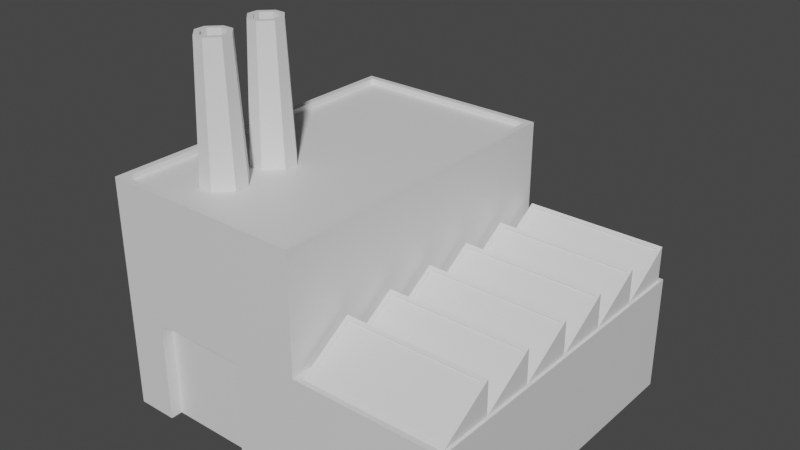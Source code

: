 # Source: Factory_1.blend  (saved by Blender 3.5.10; exported with 4.5.12 LTS)
import bpy
from mathutils import Matrix  # noqa: F401  (used for matrix-valued properties, if any)

bpy.ops.wm.read_factory_settings(use_empty=True)
scene = bpy.context.scene
scene.name = 'Scene'

# ---- collections
col_collection = bpy.data.collections.new('Collection'); scene.collection.children.link(col_collection)

# ---- materials (node trees are filled in below, after node groups)
mat_basemat = bpy.data.materials.new('BaseMat')
mat_basemat.use_transparent_shadow = False
mat_winmat = bpy.data.materials.new('WinMat')
mat_winmat.use_transparent_shadow = False

# ---- material node trees
mat_basemat.use_nodes = True; mat_basemat.node_tree.nodes.clear()
_N = mat_basemat.node_tree.nodes; _L = mat_basemat.node_tree.links
n0 = _N.new('ShaderNodeBsdfPrincipled'); n0.name = 'Principled BSDF'; n0.location = (10, 300)
n0.distribution = 'GGX'
n0.subsurface_method = 'RANDOM_WALK_SKIN'
n0.inputs[3].default_value = 1.45
n0.inputs[27].default_value = (0.0, 0.0, 0.0, 1.0)
n0.inputs[28].default_value = 1.0
n1 = _N.new('ShaderNodeOutputMaterial'); n1.name = 'Material Output'; n1.location = (300, 300)
_L.new(n0.outputs[0], n1.inputs[0])
n1.is_active_output = True
mat_winmat.use_nodes = True; mat_winmat.node_tree.nodes.clear()
_N = mat_winmat.node_tree.nodes; _L = mat_winmat.node_tree.links
n0 = _N.new('ShaderNodeBsdfPrincipled'); n0.name = 'Principled BSDF'; n0.location = (10, 300)
n0.distribution = 'GGX'
n0.subsurface_method = 'RANDOM_WALK_SKIN'
n0.inputs[3].default_value = 1.45
n0.inputs[27].default_value = (0.0, 0.0, 0.0, 1.0)
n0.inputs[28].default_value = 1.0
n1 = _N.new('ShaderNodeOutputMaterial'); n1.name = 'Material Output'; n1.location = (300, 300)
_L.new(n0.outputs[0], n1.inputs[0])
n1.is_active_output = True

# ---- world
world_world = bpy.data.worlds.new('World'); scene.world = world_world
world_world.use_nodes = True; world_world.node_tree.nodes.clear()
_N = world_world.node_tree.nodes; _L = world_world.node_tree.links
n0 = _N.new('ShaderNodeOutputWorld'); n0.name = 'World Output'; n0.location = (300, 300)
n1 = _N.new('ShaderNodeBackground'); n1.name = 'Background'; n1.location = (10, 300)
n1.inputs[0].default_value = (0.05088, 0.05088, 0.05088, 1.0)
_L.new(n1.outputs[0], n0.inputs[0])
n0.is_active_output = True
world_world.color = (0.05088, 0.05088, 0.05088)
world_world.use_sun_shadow = False
world_world.sun_shadow_jitter_overblur = 0.0

# ---- meshes
me_cube_005 = bpy.data.meshes.new('Cube.005')
me_cube_005.from_pydata([(-3.183, -2.306, -3.274), (-3.183, -2.306, -1.274), (-3.183, 3.377, -3.274), (-3.183, 3.377, -1.274), (2.888, -2.306, -3.274), (2.779, -2.166, -1.238), (2.888, 3.377, -3.274), (2.845, 3.292, -1.274), (0.4317, 3.292, -1.274), (0.4975, -2.166, -1.238), (-3.071, -2.199, 0.7262), (-3.071, 3.271, 0.7262), (0.2045, -2.199, 0.7262), (0.2045, 3.271, 0.7262), (0.3882, 3.377, -1.274), (2.888, 3.377, -1.274), (2.888, -2.306, -1.274), (0.3882, -2.306, -1.274), (2.779, 2.429, -1.238), (2.779, 1.51, -1.238), (2.779, 0.591, -1.238), (2.779, -0.3279, -1.238), (2.779, -1.247, -1.238), (0.4975, 2.429, -1.238), (0.4975, 1.51, -1.238), (0.4975, 0.591, -1.238), (0.4975, -0.3279, -1.238), (0.4975, -1.247, -1.238), (0.4975, -1.357, -0.7098), (2.779, -1.357, -0.7098), (0.4975, 3.237, -0.7098), (2.779, 3.237, -0.7098), (0.4975, 2.319, -0.7098), (2.779, 2.319, -0.7098), (0.4975, 1.4, -0.7098), (2.779, 1.4, -0.7098), (0.4975, 0.4808, -0.7098), (2.779, 0.4808, -0.7098), (0.4975, -0.438, -0.7098), (2.779, -0.438, -0.7098), (0.3169, -2.306, 0.7262), (-3.183, -2.306, 0.7262), (-3.183, 3.377, 0.7262), (0.3169, 3.377, 0.7262), (0.2045, -2.199, 0.6262), (-3.071, -2.199, 0.6262), (-3.071, 3.271, 0.6262), (0.2045, 3.271, 0.6262), (-1.786, -1.205, 2.898), (-1.924, -1.067, 2.898), (-1.857, -0.888, 0.6288), (-1.607, -1.138, 0.6288), (-1.924, -1.462, 2.898), (-1.786, -1.323, 2.898), (-1.607, -1.39, 0.6288), (-1.857, -1.64, 0.6288), (-2.042, -1.067, 2.898), (-2.181, -1.205, 2.898), (-2.359, -1.138, 0.6288), (-2.109, -0.888, 0.6288), (-2.181, -1.323, 2.898), (-2.042, -1.462, 2.898), (-2.109, -1.64, 0.6288), (-2.359, -1.39, 0.6288), (-1.786, -0.2048, 2.898), (-1.924, -0.06661, 2.898), (-1.857, 0.112, 0.6288), (-1.607, -0.1381, 0.6288), (-1.924, -0.4616, 2.898), (-1.786, -0.3234, 2.898), (-1.607, -0.3901, 0.6288), (-1.857, -0.6401, 0.6288), (-2.042, -0.06661, 2.898), (-2.181, -0.2048, 2.898), (-2.359, -0.1381, 0.6288), (-2.109, 0.112, 0.6288), (-2.181, -0.3234, 2.898), (-2.042, -0.4616, 2.898), (-2.109, -0.6401, 0.6288), (-2.359, -0.3901, 0.6288), (-1.699, -1.359, 2.898), (-1.888, -1.548, 2.898), (-1.888, -0.9797, 2.898), (-1.699, -1.169, 2.898), (-2.267, -1.169, 2.898), (-2.078, -0.9797, 2.898), (-2.078, -1.548, 2.898), (-2.267, -1.359, 2.898), (-1.699, -0.3593, 2.898), (-1.888, -0.5485, 2.898), (-1.888, 0.02028, 2.898), (-1.699, -0.1688, 2.898), (-2.267, -0.1688, 2.898), (-2.078, 0.02028, 2.898), (-2.078, -0.5485, 2.898), (-2.267, -0.3593, 2.898), (-1.786, -1.323, 1.898), (-1.924, -1.462, 1.898), (-1.924, -1.067, 1.898), (-1.786, -1.205, 1.898), (-2.181, -1.205, 1.898), (-2.042, -1.067, 1.898), (-2.042, -1.462, 1.898), (-2.181, -1.323, 1.898), (-1.786, -0.3234, 1.898), (-1.924, -0.4616, 1.898), (-1.924, -0.06661, 1.898), (-1.786, -0.2048, 1.898), (-2.181, -0.2048, 1.898), (-2.042, -0.06661, 1.898), (-2.042, -0.4616, 1.898), (-2.181, -0.3234, 1.898), (2.845, -2.221, -1.274), (0.4317, -2.221, -1.274), (0.4317, 2.374, -1.274), (2.845, 2.374, -1.274), (0.4317, 1.455, -1.274), (2.845, 1.455, -1.274), (0.4317, 0.5359, -1.274), (2.845, 0.5359, -1.274), (0.4317, -0.3829, -1.274), (2.845, -0.3829, -1.274), (0.4317, -1.302, -1.274), (2.845, -1.302, -1.274), (0.4317, -1.302, -0.6738), (2.845, -1.302, -0.6738), (2.845, -0.3829, -0.6738), (0.4317, 3.292, -0.6738), (2.845, 3.292, -0.6738), (0.4317, 2.374, -0.6738), (2.845, 2.374, -0.6738), (0.4317, 1.455, -0.6738), (2.845, 1.455, -0.6738), (0.4317, 0.5359, -0.6738), (2.845, 0.5359, -0.6738), (0.4317, -0.3829, -0.6738), (2.779, -2.166, -1.238), (0.4975, -2.166, -1.238), (0.4975, 2.429, -1.238), (2.779, 2.429, -1.238), (0.4975, 1.51, -1.238), (2.779, 1.51, -1.238), (0.4975, 0.591, -1.238), (2.779, 0.591, -1.238), (0.4975, -0.3279, -1.238), (2.779, -0.3279, -1.238), (0.4975, -1.247, -1.238), (2.779, -1.247, -1.238), (0.4975, -1.357, -0.7098), (2.779, -1.357, -0.7098), (2.779, -0.438, -0.7098), (0.4975, 3.237, -0.7098), (2.779, 3.237, -0.7098), (0.4975, 2.319, -0.7098), (2.779, 2.319, -0.7098), (0.4975, 1.4, -0.7098), (2.779, 1.4, -0.7098), (0.4975, 0.4808, -0.7098), (2.779, 0.4808, -0.7098), (0.4975, -0.438, -0.7098), (2.779, -2.155, -1.255), (0.4975, -2.155, -1.255), (0.4975, 2.44, -1.255), (2.779, 2.44, -1.255), (0.4975, 1.521, -1.255), (2.779, 1.521, -1.255), (0.4975, 0.6019, -1.255), (2.779, 0.6019, -1.255), (0.4975, -0.3169, -1.255), (2.779, -0.3169, -1.255), (0.4975, -1.236, -1.255), (2.779, -1.236, -1.255), (0.4975, -1.346, -0.7265), (2.779, -1.346, -0.7265), (2.779, -0.4271, -0.7265), (0.4975, 3.248, -0.7265), (2.779, 3.248, -0.7265), (0.4975, 2.329, -0.7265), (2.779, 2.329, -0.7265), (0.4975, 1.411, -0.7265), (2.779, 1.411, -0.7265), (0.4975, 0.4918, -0.7265), (2.779, 0.4918, -0.7265), (0.4975, -0.4271, -0.7265), (0.3169, -2.306, -1.274), (0.3169, 3.377, -1.274), (-2.483, -2.306, -3.274), (-0.8497, -2.306, -3.274), (-0.8497, -2.306, -1.274), (-2.483, -2.306, -1.274), (-0.8497, -2.306, -1.524), (-2.483, -2.306, -1.524), (-2.483, -2.106, -3.274), (-0.8497, -2.106, -3.274), (-0.8497, -2.106, -1.524), (-2.483, -2.106, -1.524)], [], [(2, 3, 185, 14, 15, 6), (6, 15, 16, 4), (186, 191, 189, 1, 0), (2, 6, 4, 187, 193, 192, 186, 0), (185, 3, 42, 43), (0, 1, 3, 2), (13, 11, 46, 47), (8, 7, 15, 14), (112, 113, 17, 16), (7, 115, 117, 119, 121, 123, 112, 16, 15), (33, 32, 153, 154), (113, 124, 122), (123, 125, 112), (122, 124, 125, 123), (20, 35, 156, 143), (114, 127, 8), (7, 128, 115), (8, 127, 128, 7), (25, 20, 143, 142), (116, 129, 114), (115, 130, 117), (114, 129, 130, 115), (30, 23, 138, 151), (118, 131, 116), (117, 132, 119), (116, 131, 132, 117), (21, 37, 158, 145), (120, 133, 118), (119, 134, 121), (118, 133, 134, 119), (24, 19, 141, 140), (122, 135, 120), (121, 126, 123), (120, 135, 126, 121), (12, 10, 41, 40), (11, 13, 43, 42), (10, 11, 42, 41), (13, 12, 40, 43), (46, 45, 44, 47), (11, 10, 45, 46), (10, 12, 44, 45), (12, 13, 47, 44), (55, 81, 86, 62), (56, 57, 100, 101), (63, 87, 84, 58), (58, 59, 50, 51, 54, 55, 62, 63), (59, 85, 82, 50), (81, 55, 54, 80), (83, 51, 50, 82), (85, 59, 58, 84), (62, 86, 87, 63), (51, 83, 80, 54), (71, 89, 94, 78), (64, 65, 106, 107), (79, 95, 92, 74), (74, 75, 66, 67, 70, 71, 78, 79), (75, 93, 90, 66), (89, 71, 70, 88), (91, 67, 66, 90), (93, 75, 74, 92), (78, 94, 95, 79), (67, 91, 88, 70), (53, 52, 81, 80), (49, 48, 83, 82), (57, 56, 85, 84), (61, 60, 87, 86), (48, 53, 80, 83), (56, 49, 82, 85), (60, 57, 84, 87), (52, 61, 86, 81), (69, 68, 89, 88), (65, 64, 91, 90), (73, 72, 93, 92), (77, 76, 95, 94), (64, 69, 88, 91), (72, 65, 90, 93), (76, 73, 92, 95), (68, 77, 94, 89), (99, 98, 101, 100, 103, 102, 97, 96), (107, 106, 109, 108, 111, 110, 105, 104), (72, 73, 108, 109), (60, 61, 102, 103), (76, 77, 110, 111), (53, 48, 99, 96), (69, 64, 107, 104), (49, 56, 101, 98), (65, 72, 109, 106), (57, 60, 103, 100), (73, 76, 111, 108), (61, 52, 97, 102), (52, 53, 96, 97), (77, 68, 105, 110), (68, 69, 104, 105), (48, 49, 98, 99), (3, 1, 41, 42), (5, 9, 113, 112), (18, 23, 114, 115), (19, 24, 116, 117), (20, 25, 118, 119), (21, 26, 120, 121), (22, 27, 122, 123), (28, 29, 125, 124), (39, 22, 123, 126), (9, 28, 124, 113), (30, 31, 128, 127), (23, 30, 127, 114), (32, 33, 130, 129), (33, 19, 117, 130), (31, 18, 115, 128), (34, 35, 132, 131), (25, 34, 131, 118), (36, 37, 134, 133), (37, 21, 121, 134), (35, 20, 119, 132), (38, 39, 126, 135), (27, 38, 135, 122), (29, 5, 112, 125), (26, 36, 133, 120), (24, 32, 129, 116), (157, 144, 168, 181), (147, 150, 174, 171), (156, 155, 179, 180), (136, 149, 173, 160), (149, 148, 172, 173), (139, 152, 176, 163), (26, 21, 145, 144), (39, 38, 159, 150), (19, 33, 154, 141), (27, 22, 147, 146), (38, 27, 146, 159), (18, 31, 152, 139), (29, 28, 148, 149), (5, 29, 149, 136), (35, 34, 155, 156), (22, 39, 150, 147), (36, 26, 144, 157), (9, 5, 136, 137), (34, 25, 142, 155), (28, 9, 137, 148), (32, 24, 140, 153), (23, 18, 139, 138), (37, 36, 157, 158), (31, 30, 151, 152), (172, 161, 160, 173), (175, 162, 163, 176), (177, 164, 165, 178), (179, 166, 167, 180), (181, 168, 169, 182), (183, 170, 171, 174), (137, 136, 160, 161), (155, 142, 166, 179), (148, 137, 161, 172), (153, 140, 164, 177), (138, 139, 163, 162), (158, 157, 181, 182), (152, 151, 175, 176), (140, 141, 165, 164), (145, 158, 182, 169), (151, 138, 162, 175), (142, 143, 167, 166), (143, 156, 180, 167), (154, 153, 177, 178), (144, 145, 169, 168), (150, 159, 183, 174), (141, 154, 178, 165), (146, 147, 171, 170), (159, 146, 170, 183), (1, 189, 188, 184, 40, 41), (184, 17, 113, 122, 120, 118, 116, 114, 8, 14, 185), (40, 184, 185, 43), (4, 16, 17, 184, 188, 190, 187), (190, 188, 189, 191), (190, 191, 195, 194), (193, 194, 195, 192), (187, 190, 194, 193), (191, 186, 192, 195)])
me_cube_005.polygons.foreach_set('material_index', [0, 0, 0, 0, 0, 0, 0, 0, 0, 0, 0, 0, 0, 0, 0, 0, 0, 0, 0, 0, 0, 0, 0, 0, 0, 0, 0, 0, 0, 0, 0, 0, 0, 0, 0, 0, 0, 0, 0, 0, 0, 0, 0, 0, 0, 0, 0, 0, 0, 0, 0, 0, 0, 0, 0, 0, 0, 0, 0, 0, 0, 0, 0, 0, 0, 0, 0, 0, 0, 0, 0, 0, 0, 0, 0, 0, 0, 0, 0, 0, 0, 0, 0, 0, 0, 0, 0, 0, 0, 0, 0, 0, 0, 0, 0, 0, 0, 0, 0, 0, 0, 0, 0, 0, 0, 0, 0, 0, 0, 0, 0, 0, 0, 0, 0, 0, 0, 0, 0, 0, 0, 0, 0, 0, 0, 0, 0, 0, 0, 0, 0, 0, 0, 0, 0, 0, 0, 0, 0, 0, 0, 0, 0, 1, 1, 1, 1, 1, 1, 0, 0, 0, 0, 0, 0, 0, 0, 0, 0, 0, 0, 0, 0, 0, 0, 0, 0, 0, 0, 0, 0, 0, 0, 0, 0, 0])
_uv = me_cube_005.uv_layers.new(name='UVMap')
_uv.uv.foreach_set('vector', [0.375, 0.25, 0.625, 0.25, 0.625, 0.3125, 0.625, 0.375, 0.625, 0.5, 0.375, 0.5, 0.375, 0.5, 0.625, 0.5, 0.625, 0.75, 0.375, 0.75, 0.375, 0.9167, 0.5, 0.9479, 0.625, 0.9792, 0.625, 1.0, 0.375, 1.0, 0.125, 0.5, 0.375, 0.5, 0.375, 0.75, 0.2917, 0.75, 0.2917, 0.75, 0.2083, 0.75, 0.2083, 0.75, 0.125, 0.75, 0.625, 0.3125, 0.625, 0.25, 0.625, 0.25, 0.625, 0.375, 0.375, 0.0, 0.625, 0.0, 0.625, 0.25, 0.375, 0.25, 0.754, 0.5047, 0.871, 0.5047, 0.871, 0.5047, 0.754, 0.5047, 0.7378, 0.5101, 0.6372, 0.5101, 0.625, 0.5, 0.75, 0.5, 0.6372, 0.7399, 0.7378, 0.7399, 0.75, 0.75, 0.625, 0.75, 0.6372, 0.5101, 0.6372, 0.5484, 0.6372, 0.5867, 0.6372, 0.625, 0.6372, 0.6633, 0.6372, 0.7016, 0.6372, 0.7399, 0.625, 0.75, 0.625, 0.5, 0.6399, 0.5507, 0.7351, 0.5507, 0.7351, 0.5507, 0.6399, 0.5507, 0.7378, 0.7399, 0.7378, 0.7016, 0.7378, 0.7016, 0.6372, 0.7016, 0.6372, 0.7016, 0.6372, 0.7399, 0.7378, 0.7016, 0.7378, 0.7016, 0.6372, 0.7016, 0.6372, 0.7016, 0.6399, 0.6227, 0.6399, 0.589, 0.6399, 0.589, 0.6399, 0.6227, 0.7378, 0.5484, 0.7378, 0.5101, 0.7378, 0.5101, 0.6372, 0.5101, 0.6372, 0.5101, 0.6372, 0.5484, 0.7378, 0.5101, 0.7378, 0.5101, 0.6372, 0.5101, 0.6372, 0.5101, 0.7351, 0.6227, 0.6399, 0.6227, 0.6399, 0.6227, 0.7351, 0.6227, 0.7378, 0.5867, 0.7378, 0.5484, 0.7378, 0.5484, 0.6372, 0.5484, 0.6372, 0.5484, 0.6372, 0.5867, 0.7378, 0.5484, 0.7378, 0.5484, 0.6372, 0.5484, 0.6372, 0.5484, 0.7351, 0.5124, 0.7351, 0.5461, 0.7351, 0.5461, 0.7351, 0.5124, 0.7378, 0.625, 0.7378, 0.5867, 0.7378, 0.5867, 0.6372, 0.5867, 0.6372, 0.5867, 0.6372, 0.625, 0.7378, 0.5867, 0.7378, 0.5867, 0.6372, 0.5867, 0.6372, 0.5867, 0.6399, 0.661, 0.6399, 0.6273, 0.6399, 0.6273, 0.6399, 0.661, 0.7378, 0.6633, 0.7378, 0.625, 0.7378, 0.625, 0.6372, 0.625, 0.6372, 0.625, 0.6372, 0.6633, 0.7378, 0.625, 0.7378, 0.625, 0.6372, 0.625, 0.6372, 0.625, 0.7351, 0.5844, 0.6399, 0.5844, 0.6399, 0.5844, 0.7351, 0.5844, 0.7378, 0.7016, 0.7378, 0.6633, 0.7378, 0.6633, 0.6372, 0.6633, 0.6372, 0.6633, 0.6372, 0.7016, 0.7378, 0.6633, 0.7378, 0.6633, 0.6372, 0.6633, 0.6372, 0.6633, 0.754, 0.7453, 0.871, 0.7453, 0.875, 0.75, 0.75, 0.75, 0.871, 0.5047, 0.754, 0.5047, 0.75, 0.5, 0.875, 0.5, 0.871, 0.7453, 0.871, 0.5047, 0.875, 0.5, 0.875, 0.75, 0.754, 0.5047, 0.754, 0.7453, 0.75, 0.75, 0.75, 0.5, 0.871, 0.5047, 0.871, 0.7453, 0.754, 0.7453, 0.754, 0.5047, 0.871, 0.5047, 0.871, 0.7453, 0.871, 0.7453, 0.871, 0.5047, 0.871, 0.7453, 0.754, 0.7453, 0.754, 0.7453, 0.871, 0.7453, 0.754, 0.7453, 0.754, 0.5047, 0.754, 0.5047, 0.754, 0.7453, 0.375, 0.8331, 0.625, 0.8331, 0.625, 0.9169, 0.375, 0.9169, 0.2761, 0.5382, 0.3368, 0.5989, 0.3368, 0.5989, 0.2761, 0.5382, 0.375, 0.5831, 0.625, 0.5831, 0.625, 0.6669, 0.375, 0.6669, 0.375, 0.08313, 0.4581, 0.0, 0.5419, 0.0, 0.625, 0.08313, 0.625, 0.1669, 0.5419, 0.25, 0.4581, 0.25, 0.375, 0.1669, 0.375, 0.3331, 0.625, 0.3331, 0.625, 0.4169, 0.375, 0.4169, 0.625, 0.8331, 0.375, 0.8331, 0.375, 0.75, 0.625, 0.75, 0.625, 0.5, 0.375, 0.5, 0.375, 0.4169, 0.625, 0.4169, 0.625, 0.3331, 0.375, 0.3331, 0.375, 0.25, 0.625, 0.25, 0.375, 0.5, 0.625, 0.5, 0.625, 0.5831, 0.375, 0.5831, 0.625, 0.5831, 0.875, 0.5831, 0.875, 0.6669, 0.625, 0.6669, 0.375, 0.8331, 0.625, 0.8331, 0.625, 0.9169, 0.375, 0.9169, 0.1632, 0.5989, 0.2239, 0.5382, 0.2239, 0.5382, 0.1632, 0.5989, 0.375, 0.5831, 0.625, 0.5831, 0.625, 0.6669, 0.375, 0.6669, 0.375, 0.08313, 0.4581, 0.0, 0.5419, 0.0, 0.625, 0.08313, 0.625, 0.1669, 0.5419, 0.25, 0.4581, 0.25, 0.375, 0.1669, 0.375, 0.3331, 0.625, 0.3331, 0.625, 0.4169, 0.375, 0.4169, 0.625, 0.8331, 0.375, 0.8331, 0.375, 0.75, 0.625, 0.75, 0.625, 0.5, 0.375, 0.5, 0.375, 0.4169, 0.625, 0.4169, 0.625, 0.3331, 0.375, 0.3331, 0.375, 0.25, 0.625, 0.25, 0.375, 0.5, 0.625, 0.5, 0.625, 0.5831, 0.375, 0.5831, 0.625, 0.5831, 0.875, 0.5831, 0.875, 0.6669, 0.625, 0.6669, 0.1632, 0.6511, 0.2239, 0.7118, 0.2081, 0.75, 0.125, 0.6669, 0.2239, 0.5382, 0.1632, 0.5989, 0.125, 0.5831, 0.2081, 0.5, 0.3368, 0.5989, 0.2761, 0.5382, 0.2919, 0.5, 0.375, 0.5831, 0.2761, 0.7118, 0.3368, 0.6511, 0.375, 0.6669, 0.2919, 0.75, 0.1632, 0.5989, 0.1632, 0.6511, 0.125, 0.6669, 0.125, 0.5831, 0.2761, 0.5382, 0.2239, 0.5382, 0.2081, 0.5, 0.2919, 0.5, 0.3368, 0.6511, 0.3368, 0.5989, 0.375, 0.5831, 0.375, 0.6669, 0.2239, 0.7118, 0.2761, 0.7118, 0.2919, 0.75, 0.2081, 0.75, 0.1632, 0.6511, 0.2239, 0.7118, 0.2081, 0.75, 0.125, 0.6669, 0.2239, 0.5382, 0.1632, 0.5989, 0.125, 0.5831, 0.2081, 0.5, 0.3368, 0.5989, 0.2761, 0.5382, 0.2919, 0.5, 0.375, 0.5831, 0.2761, 0.7118, 0.3368, 0.6511, 0.375, 0.6669, 0.2919, 0.75, 0.1632, 0.5989, 0.1632, 0.6511, 0.125, 0.6669, 0.125, 0.5831, 0.2761, 0.5382, 0.2239, 0.5382, 0.2081, 0.5, 0.2919, 0.5, 0.3368, 0.6511, 0.3368, 0.5989, 0.375, 0.5831, 0.375, 0.6669, 0.2239, 0.7118, 0.2761, 0.7118, 0.2919, 0.75, 0.2081, 0.75, 0.1632, 0.5989, 0.2239, 0.5382, 0.2761, 0.5382, 0.3368, 0.5989, 0.3368, 0.6511, 0.2761, 0.7118, 0.2239, 0.7118, 0.1632, 0.6511, 0.1632, 0.5989, 0.2239, 0.5382, 0.2761, 0.5382, 0.3368, 0.5989, 0.3368, 0.6511, 0.2761, 0.7118, 0.2239, 0.7118, 0.1632, 0.6511, 0.2761, 0.5382, 0.3368, 0.5989, 0.3368, 0.5989, 0.2761, 0.5382, 0.3368, 0.6511, 0.2761, 0.7118, 0.2761, 0.7118, 0.3368, 0.6511, 0.3368, 0.6511, 0.2761, 0.7118, 0.2761, 0.7118, 0.3368, 0.6511, 0.1632, 0.6511, 0.1632, 0.5989, 0.1632, 0.5989, 0.1632, 0.6511, 0.1632, 0.6511, 0.1632, 0.5989, 0.1632, 0.5989, 0.1632, 0.6511, 0.2239, 0.5382, 0.2761, 0.5382, 0.2761, 0.5382, 0.2239, 0.5382, 0.2239, 0.5382, 0.2761, 0.5382, 0.2761, 0.5382, 0.2239, 0.5382, 0.3368, 0.5989, 0.3368, 0.6511, 0.3368, 0.6511, 0.3368, 0.5989, 0.3368, 0.5989, 0.3368, 0.6511, 0.3368, 0.6511, 0.3368, 0.5989, 0.2761, 0.7118, 0.2239, 0.7118, 0.2239, 0.7118, 0.2761, 0.7118, 0.2239, 0.7118, 0.1632, 0.6511, 0.1632, 0.6511, 0.2239, 0.7118, 0.2761, 0.7118, 0.2239, 0.7118, 0.2239, 0.7118, 0.2761, 0.7118, 0.2239, 0.7118, 0.1632, 0.6511, 0.1632, 0.6511, 0.2239, 0.7118, 0.1632, 0.5989, 0.2239, 0.5382, 0.2239, 0.5382, 0.1632, 0.5989, 0.625, 0.25, 0.625, 0.0, 0.625, 0.0, 0.625, 0.25, 0.6399, 0.7376, 0.7351, 0.7376, 0.7378, 0.7399, 0.6372, 0.7399, 0.6399, 0.5461, 0.7351, 0.5461, 0.7378, 0.5484, 0.6372, 0.5484, 0.6399, 0.5844, 0.7351, 0.5844, 0.7378, 0.5867, 0.6372, 0.5867, 0.6399, 0.6227, 0.7351, 0.6227, 0.7378, 0.625, 0.6372, 0.625, 0.6399, 0.661, 0.7351, 0.661, 0.7378, 0.6633, 0.6372, 0.6633, 0.6399, 0.6993, 0.7351, 0.6993, 0.7378, 0.7016, 0.6372, 0.7016, 0.7351, 0.7039, 0.6399, 0.7039, 0.6372, 0.7016, 0.7378, 0.7016, 0.6399, 0.6656, 0.6399, 0.6993, 0.6372, 0.7016, 0.6372, 0.6633, 0.7351, 0.7376, 0.7351, 0.7039, 0.7378, 0.7016, 0.7378, 0.7399, 0.7351, 0.5124, 0.6399, 0.5124, 0.6372, 0.5101, 0.7378, 0.5101, 0.7351, 0.5461, 0.7351, 0.5124, 0.7378, 0.5101, 0.7378, 0.5484, 0.7351, 0.5507, 0.6399, 0.5507, 0.6372, 0.5484, 0.7378, 0.5484, 0.6399, 0.5507, 0.6399, 0.5844, 0.6372, 0.5867, 0.6372, 0.5484, 0.6399, 0.5124, 0.6399, 0.5461, 0.6372, 0.5484, 0.6372, 0.5101, 0.7351, 0.589, 0.6399, 0.589, 0.6372, 0.5867, 0.7378, 0.5867, 0.7351, 0.6227, 0.7351, 0.589, 0.7378, 0.5867, 0.7378, 0.625, 0.7351, 0.6273, 0.6399, 0.6273, 0.6372, 0.625, 0.7378, 0.625, 0.6399, 0.6273, 0.6399, 0.661, 0.6372, 0.6633, 0.6372, 0.625, 0.6399, 0.589, 0.6399, 0.6227, 0.6372, 0.625, 0.6372, 0.5867, 0.7351, 0.6656, 0.6399, 0.6656, 0.6372, 0.6633, 0.7378, 0.6633, 0.7351, 0.6993, 0.7351, 0.6656, 0.7378, 0.6633, 0.7378, 0.7016, 0.6399, 0.7039, 0.6399, 0.7376, 0.6372, 0.7399, 0.6372, 0.7016, 0.7351, 0.661, 0.7351, 0.6273, 0.7378, 0.625, 0.7378, 0.6633, 0.7351, 0.5844, 0.7351, 0.5507, 0.7378, 0.5484, 0.7378, 0.5867, 0.7351, 0.6273, 0.7351, 0.661, 0.7351, 0.661, 0.7351, 0.6273, 0.6399, 0.6993, 0.6399, 0.6656, 0.6399, 0.6656, 0.6399, 0.6993, 0.6399, 0.589, 0.7351, 0.589, 0.7351, 0.589, 0.6399, 0.589, 0.6399, 0.7376, 0.6399, 0.7039, 0.6399, 0.7039, 0.6399, 0.7376, 0.6399, 0.7039, 0.7351, 0.7039, 0.7351, 0.7039, 0.6399, 0.7039, 0.6399, 0.5461, 0.6399, 0.5124, 0.6399, 0.5124, 0.6399, 0.5461, 0.7351, 0.661, 0.6399, 0.661, 0.6399, 0.661, 0.7351, 0.661, 0.6399, 0.6656, 0.7351, 0.6656, 0.7351, 0.6656, 0.6399, 0.6656, 0.6399, 0.5844, 0.6399, 0.5507, 0.6399, 0.5507, 0.6399, 0.5844, 0.7351, 0.6993, 0.6399, 0.6993, 0.6399, 0.6993, 0.7351, 0.6993, 0.7351, 0.6656, 0.7351, 0.6993, 0.7351, 0.6993, 0.7351, 0.6656, 0.6399, 0.5461, 0.6399, 0.5124, 0.6399, 0.5124, 0.6399, 0.5461, 0.6399, 0.7039, 0.7351, 0.7039, 0.7351, 0.7039, 0.6399, 0.7039, 0.6399, 0.7376, 0.6399, 0.7039, 0.6399, 0.7039, 0.6399, 0.7376, 0.6399, 0.589, 0.7351, 0.589, 0.7351, 0.589, 0.6399, 0.589, 0.6399, 0.6993, 0.6399, 0.6656, 0.6399, 0.6656, 0.6399, 0.6993, 0.7351, 0.6273, 0.7351, 0.661, 0.7351, 0.661, 0.7351, 0.6273, 0.7351, 0.7376, 0.6399, 0.7376, 0.6399, 0.7376, 0.7351, 0.7376, 0.7351, 0.589, 0.7351, 0.6227, 0.7351, 0.6227, 0.7351, 0.589, 0.7351, 0.7039, 0.7351, 0.7376, 0.7351, 0.7376, 0.7351, 0.7039, 0.7351, 0.5507, 0.7351, 0.5844, 0.7351, 0.5844, 0.7351, 0.5507, 0.7351, 0.5461, 0.6399, 0.5461, 0.6399, 0.5461, 0.7351, 0.5461, 0.6399, 0.6273, 0.7351, 0.6273, 0.7351, 0.6273, 0.6399, 0.6273, 0.6399, 0.5124, 0.7351, 0.5124, 0.7351, 0.5124, 0.6399, 0.5124, 0.7351, 0.7039, 0.7351, 0.7376, 0.6399, 0.7376, 0.6399, 0.7039, 0.7351, 0.5124, 0.7351, 0.5461, 0.6399, 0.5461, 0.6399, 0.5124, 0.7351, 0.5507, 0.7351, 0.5844, 0.6399, 0.5844, 0.6399, 0.5507, 0.7351, 0.589, 0.7351, 0.6227, 0.6399, 0.6227, 0.6399, 0.589, 0.7351, 0.6273, 0.7351, 0.661, 0.6399, 0.661, 0.6399, 0.6273, 0.7351, 0.6656, 0.7351, 0.6993, 0.6399, 0.6993, 0.6399, 0.6656, 0.7351, 0.7376, 0.6399, 0.7376, 0.6399, 0.7376, 0.7351, 0.7376, 0.7351, 0.589, 0.7351, 0.6227, 0.7351, 0.6227, 0.7351, 0.589, 0.7351, 0.7039, 0.7351, 0.7376, 0.7351, 0.7376, 0.7351, 0.7039, 0.7351, 0.5507, 0.7351, 0.5844, 0.7351, 0.5844, 0.7351, 0.5507, 0.7351, 0.5461, 0.6399, 0.5461, 0.6399, 0.5461, 0.7351, 0.5461, 0.6399, 0.6273, 0.7351, 0.6273, 0.7351, 0.6273, 0.6399, 0.6273, 0.6399, 0.5124, 0.7351, 0.5124, 0.7351, 0.5124, 0.6399, 0.5124, 0.7351, 0.5844, 0.6399, 0.5844, 0.6399, 0.5844, 0.7351, 0.5844, 0.6399, 0.661, 0.6399, 0.6273, 0.6399, 0.6273, 0.6399, 0.661, 0.7351, 0.5124, 0.7351, 0.5461, 0.7351, 0.5461, 0.7351, 0.5124, 0.7351, 0.6227, 0.6399, 0.6227, 0.6399, 0.6227, 0.7351, 0.6227, 0.6399, 0.6227, 0.6399, 0.589, 0.6399, 0.589, 0.6399, 0.6227, 0.6399, 0.5507, 0.7351, 0.5507, 0.7351, 0.5507, 0.6399, 0.5507, 0.7351, 0.661, 0.6399, 0.661, 0.6399, 0.661, 0.7351, 0.661, 0.6399, 0.6656, 0.7351, 0.6656, 0.7351, 0.6656, 0.6399, 0.6656, 0.6399, 0.5844, 0.6399, 0.5507, 0.6399, 0.5507, 0.6399, 0.5844, 0.7351, 0.6993, 0.6399, 0.6993, 0.6399, 0.6993, 0.7351, 0.6993, 0.7351, 0.6656, 0.7351, 0.6993, 0.7351, 0.6993, 0.7351, 0.6656, 0.625, 1.0, 0.625, 0.9792, 0.625, 0.9583, 0.625, 0.9375, 0.625, 0.875, 0.625, 1.0, 0.625, 0.9375, 0.75, 0.75, 0.7378, 0.7399, 0.7378, 0.7016, 0.7378, 0.6633, 0.7378, 0.625, 0.7378, 0.5867, 0.7378, 0.5484, 0.7378, 0.5101, 0.625, 0.375, 0.625, 0.3125, 0.625, 0.875, 0.625, 0.9375, 0.625, 0.3125, 0.75, 0.5, 0.375, 0.75, 0.625, 0.75, 0.625, 0.875, 0.625, 0.9375, 0.625, 0.9583, 0.5, 0.8958, 0.375, 0.8333, 0.5, 0.8958, 0.625, 0.9583, 0.625, 0.9792, 0.5, 0.9479, 0.5, 0.8958, 0.5, 0.9479, 0.5, 0.9479, 0.5, 0.8958, 0.375, 0.8333, 0.5, 0.8958, 0.5, 0.9479, 0.375, 0.9167, 0.375, 0.8333, 0.5, 0.8958, 0.5, 0.8958, 0.375, 0.8333, 0.5, 0.9479, 0.375, 0.9167, 0.375, 0.9167, 0.5, 0.9479])
me_cube_005.materials.append(mat_basemat)
me_cube_005.materials.append(mat_winmat)
me_cube_005.update()

# ---- objects
ob_cube_003 = bpy.data.objects.new('Cube.003', me_cube_005)

# ---- transforms, parenting, visibility, modifiers, constraints
ob_cube_003.location = (2.183, 1.306, 3.274)

# ---- collection membership
col_collection.objects.link(ob_cube_003)

# ---- scene / render settings (as saved in the file)
scene.frame_start = 1; scene.frame_end = 250; scene.frame_set(1)
scene.render.engine = 'BLENDER_EEVEE_NEXT'
scene.cycles.sampling_pattern = 'TABULATED_SOBOL'
scene.view_settings.view_transform = 'Filmic'
bpy.context.view_layer.update()

# ---- added for rendering (the .blend has no active camera and no usable light): camera, sun
cam_auto = bpy.data.cameras.new('AutoCamera')
cam_auto.lens = 50.0
cam_auto.sensor_width = 36.0
cam_auto.clip_end = 1000.0
ob_auto_camera = bpy.data.objects.new('AutoCamera', cam_auto)
scene.collection.objects.link(ob_auto_camera)
ob_auto_camera.location = (11.6171, -9.65625, 10.7508)
ob_auto_camera.rotation_euler = (1.09748, -7.21219e-08, 0.694738)
scene.camera = ob_auto_camera
light_auto_sun = bpy.data.lights.new('AutoSun', 'SUN')
light_auto_sun.energy = 3.0
light_auto_sun.angle = 0.0523599
ob_auto_sun = bpy.data.objects.new('AutoSun', light_auto_sun)
scene.collection.objects.link(ob_auto_sun)
ob_auto_sun.rotation_euler = (0.872665, 0.174533, 0.523599)
bpy.context.view_layer.update()
